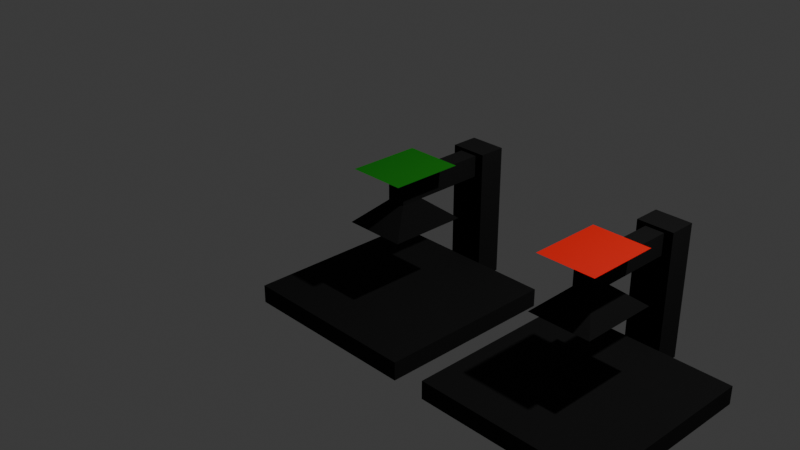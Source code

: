 # Source: GradingMachine.blend  (saved by Blender 4.2.66; exported with 4.5.12 LTS)
import bpy
from mathutils import Matrix  # noqa: F401  (used for matrix-valued properties, if any)

bpy.ops.wm.read_factory_settings(use_empty=True)
scene = bpy.context.scene
scene.name = 'Scene'

# ---- collections
col_collection = bpy.data.collections.new('Collection'); scene.collection.children.link(col_collection)

# ---- materials (node trees are filled in below, after node groups)
mat_material = bpy.data.materials.new('Material')
mat_material.alpha_threshold = 0.0
mat_material.roughness = 0.5
mat_material.line_color = (0.0, 0.0, 0.0, 1.0)
mat_material_001 = bpy.data.materials.new('Material.001')
mat_material_002 = bpy.data.materials.new('Material.002')

# ---- material node trees
mat_material.use_nodes = True; mat_material.node_tree.nodes.clear()
_N = mat_material.node_tree.nodes; _L = mat_material.node_tree.links
n0 = _N.new('ShaderNodeOutputMaterial'); n0.name = 'Material Output'; n0.location = (300, 300)
n1 = _N.new('ShaderNodeBsdfPrincipled'); n1.name = 'Principled BSDF'; n1.location = (10, 300)
n1.inputs[0].default_value = (0.0, 0.0, 0.0, 1.0)
n1.inputs[2].default_value = 1.0
n1.inputs[3].default_value = 1.45
_L.new(n1.outputs[0], n0.inputs[0])
n0.is_active_output = True
mat_material_001.use_nodes = True; mat_material_001.node_tree.nodes.clear()
_N = mat_material_001.node_tree.nodes; _L = mat_material_001.node_tree.links
n0 = _N.new('ShaderNodeBsdfPrincipled'); n0.name = 'Principled BSDF'; n0.location = (10, 300)
n0.inputs[0].default_value = (0.00514, 0.2088, 0.0, 1.0)
n1 = _N.new('ShaderNodeOutputMaterial'); n1.name = 'Material Output'; n1.location = (300, 300)
_L.new(n0.outputs[0], n1.inputs[0])
n1.is_active_output = True
mat_material_002.use_nodes = True; mat_material_002.node_tree.nodes.clear()
_N = mat_material_002.node_tree.nodes; _L = mat_material_002.node_tree.links
n0 = _N.new('ShaderNodeBsdfPrincipled'); n0.name = 'Principled BSDF'; n0.location = (10, 300)
n0.inputs[0].default_value = (0.8002, 0.005426, 0.0, 1.0)
n1 = _N.new('ShaderNodeOutputMaterial'); n1.name = 'Material Output'; n1.location = (300, 300)
_L.new(n0.outputs[0], n1.inputs[0])
n1.is_active_output = True

# ---- world
world_world = bpy.data.worlds.new('World'); scene.world = world_world
world_world.use_nodes = True; world_world.node_tree.nodes.clear()
_N = world_world.node_tree.nodes; _L = world_world.node_tree.links
n0 = _N.new('ShaderNodeOutputWorld'); n0.name = 'World Output'; n0.location = (300, 300)
n1 = _N.new('ShaderNodeBackground'); n1.name = 'Background'; n1.location = (10, 300)
n1.inputs[0].default_value = (0.05088, 0.05088, 0.05088, 1.0)
_L.new(n1.outputs[0], n0.inputs[0])
n0.is_active_output = True
world_world.color = (0.05088, 0.05088, 0.05088)
world_world.sun_shadow_jitter_overblur = 0.0

# ---- cameras
cam_camera = bpy.data.cameras.new('Camera')
cam_camera.clip_end = 100.0
cam_camera.ortho_scale = 7.314

# ---- lights
light_light = bpy.data.lights.new('Light', 'POINT')
light_light.energy = 1000.0
light_light.shadow_soft_size = 0.1

# ---- meshes
me_cube_002 = bpy.data.meshes.new('Cube.002')
me_cube_002.from_pydata([(-1.0, -1.0, -1.0), (-1.0, -1.0, -0.8004), (-1.0, 1.0, -1.0), (-1.0, 1.0, -0.8004), (1.0, -1.0, -1.0), (1.0, -1.0, -0.8004), (1.0, 1.0, -1.0), (1.0, 1.0, -0.8004), (0.6, 1.0, -1.0), (0.2, 1.0, -1.0), (-0.2, 1.0, -1.0), (-0.6, 1.0, -1.0), (-0.6, 1.0, -0.8004), (-0.2, 1.0, -0.8004), (0.2, 1.0, -0.8004), (0.6, 1.0, -0.8004), (-0.6, -1.0, -1.0), (-0.2, -1.0, -1.0), (0.2, -1.0, -1.0), (0.6, -1.0, -1.0), (0.6, -1.0, -0.8004), (0.2, -1.0, -0.8004), (-0.2, -1.0, -0.8004), (-0.6, -1.0, -0.8004), (0.2, 1.298, -1.0), (-0.2, 1.298, -1.0), (-0.2, 1.298, -0.8004), (0.2, 1.298, -0.8004), (-0.2, 1.0, 0.4653), (0.2, 1.0, 0.4653), (-0.2, 1.298, 0.4653), (0.2, 1.298, 0.4653), (-0.2, 1.298, -0.8004), (0.2, 1.298, -0.8004), (-0.2, 1.298, 0.4653), (0.2, 1.298, 0.4653), (-0.1028, 1.0, 0.1946), (0.1028, 1.0, 0.1946), (-0.1028, 1.0, 0.4311), (0.1028, 1.0, 0.4311), (-0.2, 1.0, -0.8004), (0.2, 1.0, -0.8004), (-0.2, 1.0, 0.4653), (0.2, 1.0, 0.4653), (-0.1028, -0.04312, 0.1946), (0.1028, -0.04312, 0.1946), (-0.1028, -0.04312, 0.4311), (0.1028, -0.04312, 0.4311), (-0.1028, 1.0, 0.1946), (0.1028, 1.0, 0.1946), (-0.1028, -0.04312, 0.1946), (0.1028, -0.04312, 0.1946), (-0.1028, 0.2148, 0.4311), (0.1028, 0.2148, 0.4311), (0.1028, 0.2148, 0.1946), (-0.1028, 0.2148, 0.1946), (0.1028, 0.2148, 0.1946), (-0.1028, 0.2148, 0.1946), (-0.3161, -0.3108, 0.5418), (0.3161, -0.3108, 0.5418), (-0.3161, 0.4824, 0.5418), (0.3161, 0.4824, 0.5418), (-0.3414, -0.3424, -0.0435), (0.3414, -0.3424, -0.0435), (0.3414, 0.514, -0.0435), (-0.3414, 0.514, -0.0435)], [], [(0, 1, 3, 2), (8, 15, 7, 6), (6, 7, 5, 4), (16, 23, 1, 0), (8, 6, 4, 19), (12, 3, 1, 23), (7, 15, 20, 5), (15, 14, 21, 20), (14, 13, 22, 21), (13, 12, 23, 22), (2, 11, 16, 0), (11, 10, 17, 16), (10, 9, 18, 17), (9, 8, 19, 18), (4, 5, 20, 19), (19, 20, 21, 18), (18, 21, 22, 17), (17, 22, 23, 16), (2, 3, 12, 11), (11, 12, 13, 10), (14, 9, 24, 27), (9, 14, 15, 8), (25, 26, 27, 24), (28, 13, 40, 42), (9, 10, 25, 24), (10, 13, 26, 25), (28, 29, 31, 30), (14, 27, 31, 29), (26, 30, 34, 32), (26, 13, 28, 30), (33, 32, 34, 35), (30, 31, 35, 34), (31, 27, 33, 35), (27, 26, 32, 33), (52, 46, 58, 60), (13, 14, 41, 40), (14, 29, 43, 41), (29, 28, 42, 43), (37, 36, 40, 41), (38, 39, 43, 42), (39, 37, 41, 43), (36, 38, 42, 40), (44, 45, 47, 46), (54, 53, 47, 45), (45, 44, 50, 51), (52, 55, 44, 46), (57, 56, 64, 65), (55, 36, 48, 57), (36, 37, 49, 48), (54, 45, 51, 56), (37, 54, 56, 49), (44, 55, 57, 50), (48, 49, 56, 57), (38, 36, 55, 52), (37, 39, 53, 54), (39, 38, 52, 53), (61, 60, 58, 59), (53, 52, 60, 61), (46, 47, 59, 58), (47, 53, 61, 59), (65, 64, 63, 62), (51, 50, 62, 63), (56, 51, 63, 64), (50, 57, 65, 62)])
me_cube_002.polygons.foreach_set('material_index', [0, 0, 0, 0, 0, 0, 0, 0, 0, 0, 0, 0, 0, 0, 0, 0, 0, 0, 0, 0, 0, 0, 0, 0, 0, 0, 0, 0, 0, 0, 0, 0, 0, 0, 0, 0, 0, 0, 0, 0, 0, 0, 0, 0, 0, 0, 0, 0, 0, 0, 0, 0, 0, 0, 0, 0, 1, 0, 0, 0, 0, 0, 0, 0])
_uv = me_cube_002.uv_layers.new(name='UVMap')
_uv.uv.foreach_set('vector', [0.375, 0.0, 0.625, 0.0, 0.625, 0.25, 0.375, 0.25, 0.375, 0.45, 0.625, 0.45, 0.625, 0.5, 0.375, 0.5, 0.375, 0.5, 0.625, 0.5, 0.625, 0.75, 0.375, 0.75, 0.375, 0.95, 0.625, 0.95, 0.625, 1.0, 0.375, 1.0, 0.325, 0.5, 0.375, 0.5, 0.375, 0.75, 0.325, 0.75, 0.825, 0.5, 0.875, 0.5, 0.875, 0.75, 0.825, 0.75, 0.625, 0.5, 0.675, 0.5, 0.675, 0.75, 0.625, 0.75, 0.675, 0.5, 0.725, 0.5, 0.725, 0.75, 0.675, 0.75, 0.725, 0.5, 0.775, 0.5, 0.775, 0.75, 0.725, 0.75, 0.775, 0.5, 0.825, 0.5, 0.825, 0.75, 0.775, 0.75, 0.125, 0.5, 0.175, 0.5, 0.175, 0.75, 0.125, 0.75, 0.175, 0.5, 0.225, 0.5, 0.225, 0.75, 0.175, 0.75, 0.225, 0.5, 0.275, 0.5, 0.275, 0.75, 0.225, 0.75, 0.275, 0.5, 0.325, 0.5, 0.325, 0.75, 0.275, 0.75, 0.375, 0.75, 0.625, 0.75, 0.625, 0.8, 0.375, 0.8, 0.375, 0.8, 0.625, 0.8, 0.625, 0.85, 0.375, 0.85, 0.375, 0.85, 0.625, 0.85, 0.625, 0.9, 0.375, 0.9, 0.375, 0.9, 0.625, 0.9, 0.625, 0.95, 0.375, 0.95, 0.375, 0.25, 0.625, 0.25, 0.625, 0.3, 0.375, 0.3, 0.375, 0.3, 0.625, 0.3, 0.625, 0.35, 0.375, 0.35, 0.625, 0.4, 0.375, 0.4, 0.375, 0.4, 0.625, 0.4, 0.375, 0.4, 0.625, 0.4, 0.625, 0.45, 0.375, 0.45, 0.375, 0.35, 0.625, 0.35, 0.625, 0.4, 0.375, 0.4, 0.0, 0.0, 0.0, 0.0, 0.0, 0.0, 0.0, 0.0, 0.275, 0.5, 0.225, 0.5, 0.225, 0.5, 0.275, 0.5, 0.375, 0.35, 0.625, 0.35, 0.625, 0.35, 0.375, 0.35, 0.775, 0.5, 0.725, 0.5, 0.725, 0.5, 0.775, 0.5, 0.625, 0.4, 0.625, 0.4, 0.625, 0.4, 0.625, 0.4, 0.625, 0.35, 0.625, 0.35, 0.625, 0.35, 0.625, 0.35, 0.625, 0.35, 0.625, 0.35, 0.625, 0.35, 0.625, 0.35, 0.625, 0.4, 0.625, 0.35, 0.625, 0.35, 0.625, 0.4, 0.775, 0.5, 0.725, 0.5, 0.725, 0.5, 0.775, 0.5, 0.625, 0.4, 0.625, 0.4, 0.625, 0.4, 0.625, 0.4, 0.625, 0.4, 0.625, 0.35, 0.625, 0.35, 0.625, 0.4, 0.7628, 0.5, 0.7628, 0.5, 0.7628, 0.5, 0.7628, 0.5, 0.775, 0.5, 0.725, 0.5, 0.725, 0.5, 0.775, 0.5, 0.0, 0.0, 0.0, 0.0, 0.0, 0.0, 0.0, 0.0, 0.725, 0.5, 0.775, 0.5, 0.775, 0.5, 0.725, 0.5, 0.7372, 0.5, 0.7628, 0.5, 0.775, 0.5, 0.725, 0.5, 0.7628, 0.5, 0.7372, 0.5, 0.725, 0.5, 0.775, 0.5, 0.7372, 0.5, 0.7372, 0.5, 0.725, 0.5, 0.725, 0.5, 0.7628, 0.5, 0.7628, 0.5, 0.775, 0.5, 0.775, 0.5, 0.7628, 0.5, 0.7372, 0.5, 0.7372, 0.5, 0.7628, 0.5, 0.7372, 0.5, 0.7372, 0.5, 0.7372, 0.5, 0.7372, 0.5, 0.7372, 0.5, 0.7628, 0.5, 0.7628, 0.5, 0.7372, 0.5, 0.7628, 0.5, 0.7628, 0.5, 0.7628, 0.5, 0.7628, 0.5, 0.7628, 0.5, 0.7372, 0.5, 0.7372, 0.5, 0.7628, 0.5, 0.7628, 0.5, 0.7628, 0.5, 0.7628, 0.5, 0.7628, 0.5, 0.7628, 0.5, 0.7372, 0.5, 0.7372, 0.5, 0.7628, 0.5, 0.7372, 0.5, 0.7372, 0.5, 0.7372, 0.5, 0.7372, 0.5, 0.7372, 0.5, 0.7372, 0.5, 0.7372, 0.5, 0.7372, 0.5, 0.7628, 0.5, 0.7628, 0.5, 0.7628, 0.5, 0.7628, 0.5, 0.7628, 0.5, 0.7372, 0.5, 0.7372, 0.5, 0.7628, 0.5, 0.7628, 0.5, 0.7628, 0.5, 0.7628, 0.5, 0.7628, 0.5, 0.7372, 0.5, 0.7372, 0.5, 0.7372, 0.5, 0.7372, 0.5, 0.7372, 0.5, 0.7628, 0.5, 0.7628, 0.5, 0.7372, 0.5, 0.7372, 0.5, 0.7628, 0.5, 0.7628, 0.5, 0.7372, 0.5, 0.7372, 0.5, 0.7628, 0.5, 0.7628, 0.5, 0.7372, 0.5, 0.7628, 0.5, 0.7372, 0.5, 0.7372, 0.5, 0.7628, 0.5, 0.7372, 0.5, 0.7372, 0.5, 0.7372, 0.5, 0.7372, 0.5, 0.7628, 0.5, 0.7372, 0.5, 0.7372, 0.5, 0.7628, 0.5, 0.7372, 0.5, 0.7628, 0.5, 0.7628, 0.5, 0.7372, 0.5, 0.7372, 0.5, 0.7372, 0.5, 0.7372, 0.5, 0.7372, 0.5, 0.7628, 0.5, 0.7628, 0.5, 0.7628, 0.5, 0.7628, 0.5])
me_cube_002.materials.append(mat_material)
me_cube_002.materials.append(mat_material_001)
me_cube_002.update()
me_cube_003 = bpy.data.meshes.new('Cube.003')
me_cube_003.from_pydata([(-1.0, -1.0, -1.0), (-1.0, -1.0, -0.8004), (-1.0, 1.0, -1.0), (-1.0, 1.0, -0.8004), (1.0, -1.0, -1.0), (1.0, -1.0, -0.8004), (1.0, 1.0, -1.0), (1.0, 1.0, -0.8004), (0.6, 1.0, -1.0), (0.2, 1.0, -1.0), (-0.2, 1.0, -1.0), (-0.6, 1.0, -1.0), (-0.6, 1.0, -0.8004), (-0.2, 1.0, -0.8004), (0.2, 1.0, -0.8004), (0.6, 1.0, -0.8004), (-0.6, -1.0, -1.0), (-0.2, -1.0, -1.0), (0.2, -1.0, -1.0), (0.6, -1.0, -1.0), (0.6, -1.0, -0.8004), (0.2, -1.0, -0.8004), (-0.2, -1.0, -0.8004), (-0.6, -1.0, -0.8004), (0.2, 1.298, -1.0), (-0.2, 1.298, -1.0), (-0.2, 1.298, -0.8004), (0.2, 1.298, -0.8004), (-0.2, 1.0, 0.4653), (0.2, 1.0, 0.4653), (-0.2, 1.298, 0.4653), (0.2, 1.298, 0.4653), (-0.2, 1.298, -0.8004), (0.2, 1.298, -0.8004), (-0.2, 1.298, 0.4653), (0.2, 1.298, 0.4653), (-0.1028, 1.0, 0.1946), (0.1028, 1.0, 0.1946), (-0.1028, 1.0, 0.4311), (0.1028, 1.0, 0.4311), (-0.2, 1.0, -0.8004), (0.2, 1.0, -0.8004), (-0.2, 1.0, 0.4653), (0.2, 1.0, 0.4653), (-0.1028, -0.04312, 0.1946), (0.1028, -0.04312, 0.1946), (-0.1028, -0.04312, 0.4311), (0.1028, -0.04312, 0.4311), (-0.1028, 1.0, 0.1946), (0.1028, 1.0, 0.1946), (-0.1028, -0.04312, 0.1946), (0.1028, -0.04312, 0.1946), (-0.1028, 0.2148, 0.4311), (0.1028, 0.2148, 0.4311), (0.1028, 0.2148, 0.1946), (-0.1028, 0.2148, 0.1946), (0.1028, 0.2148, 0.1946), (-0.1028, 0.2148, 0.1946), (-0.3161, -0.3108, 0.5418), (0.3161, -0.3108, 0.5418), (-0.3161, 0.4824, 0.5418), (0.3161, 0.4824, 0.5418), (-0.3414, -0.3424, -0.0435), (0.3414, -0.3424, -0.0435), (0.3414, 0.514, -0.0435), (-0.3414, 0.514, -0.0435)], [], [(0, 1, 3, 2), (8, 15, 7, 6), (6, 7, 5, 4), (16, 23, 1, 0), (8, 6, 4, 19), (12, 3, 1, 23), (7, 15, 20, 5), (15, 14, 21, 20), (14, 13, 22, 21), (13, 12, 23, 22), (2, 11, 16, 0), (11, 10, 17, 16), (10, 9, 18, 17), (9, 8, 19, 18), (4, 5, 20, 19), (19, 20, 21, 18), (18, 21, 22, 17), (17, 22, 23, 16), (2, 3, 12, 11), (11, 12, 13, 10), (14, 9, 24, 27), (9, 14, 15, 8), (25, 26, 27, 24), (28, 13, 40, 42), (9, 10, 25, 24), (10, 13, 26, 25), (28, 29, 31, 30), (14, 27, 31, 29), (26, 30, 34, 32), (26, 13, 28, 30), (33, 32, 34, 35), (30, 31, 35, 34), (31, 27, 33, 35), (27, 26, 32, 33), (52, 46, 58, 60), (13, 14, 41, 40), (14, 29, 43, 41), (29, 28, 42, 43), (37, 36, 40, 41), (38, 39, 43, 42), (39, 37, 41, 43), (36, 38, 42, 40), (44, 45, 47, 46), (54, 53, 47, 45), (45, 44, 50, 51), (52, 55, 44, 46), (57, 56, 64, 65), (55, 36, 48, 57), (36, 37, 49, 48), (54, 45, 51, 56), (37, 54, 56, 49), (44, 55, 57, 50), (48, 49, 56, 57), (38, 36, 55, 52), (37, 39, 53, 54), (39, 38, 52, 53), (61, 60, 58, 59), (53, 52, 60, 61), (46, 47, 59, 58), (47, 53, 61, 59), (65, 64, 63, 62), (51, 50, 62, 63), (56, 51, 63, 64), (50, 57, 65, 62)])
me_cube_003.polygons.foreach_set('material_index', [0, 0, 0, 0, 0, 0, 0, 0, 0, 0, 0, 0, 0, 0, 0, 0, 0, 0, 0, 0, 0, 0, 0, 0, 0, 0, 0, 0, 0, 0, 0, 0, 0, 0, 0, 0, 0, 0, 0, 0, 0, 0, 0, 0, 0, 0, 0, 0, 0, 0, 0, 0, 0, 0, 0, 0, 1, 0, 0, 0, 0, 0, 0, 0])
_uv = me_cube_003.uv_layers.new(name='UVMap')
_uv.uv.foreach_set('vector', [0.375, 0.0, 0.625, 0.0, 0.625, 0.25, 0.375, 0.25, 0.375, 0.45, 0.625, 0.45, 0.625, 0.5, 0.375, 0.5, 0.375, 0.5, 0.625, 0.5, 0.625, 0.75, 0.375, 0.75, 0.375, 0.95, 0.625, 0.95, 0.625, 1.0, 0.375, 1.0, 0.325, 0.5, 0.375, 0.5, 0.375, 0.75, 0.325, 0.75, 0.825, 0.5, 0.875, 0.5, 0.875, 0.75, 0.825, 0.75, 0.625, 0.5, 0.675, 0.5, 0.675, 0.75, 0.625, 0.75, 0.675, 0.5, 0.725, 0.5, 0.725, 0.75, 0.675, 0.75, 0.725, 0.5, 0.775, 0.5, 0.775, 0.75, 0.725, 0.75, 0.775, 0.5, 0.825, 0.5, 0.825, 0.75, 0.775, 0.75, 0.125, 0.5, 0.175, 0.5, 0.175, 0.75, 0.125, 0.75, 0.175, 0.5, 0.225, 0.5, 0.225, 0.75, 0.175, 0.75, 0.225, 0.5, 0.275, 0.5, 0.275, 0.75, 0.225, 0.75, 0.275, 0.5, 0.325, 0.5, 0.325, 0.75, 0.275, 0.75, 0.375, 0.75, 0.625, 0.75, 0.625, 0.8, 0.375, 0.8, 0.375, 0.8, 0.625, 0.8, 0.625, 0.85, 0.375, 0.85, 0.375, 0.85, 0.625, 0.85, 0.625, 0.9, 0.375, 0.9, 0.375, 0.9, 0.625, 0.9, 0.625, 0.95, 0.375, 0.95, 0.375, 0.25, 0.625, 0.25, 0.625, 0.3, 0.375, 0.3, 0.375, 0.3, 0.625, 0.3, 0.625, 0.35, 0.375, 0.35, 0.625, 0.4, 0.375, 0.4, 0.375, 0.4, 0.625, 0.4, 0.375, 0.4, 0.625, 0.4, 0.625, 0.45, 0.375, 0.45, 0.375, 0.35, 0.625, 0.35, 0.625, 0.4, 0.375, 0.4, 0.0, 0.0, 0.0, 0.0, 0.0, 0.0, 0.0, 0.0, 0.275, 0.5, 0.225, 0.5, 0.225, 0.5, 0.275, 0.5, 0.375, 0.35, 0.625, 0.35, 0.625, 0.35, 0.375, 0.35, 0.775, 0.5, 0.725, 0.5, 0.725, 0.5, 0.775, 0.5, 0.625, 0.4, 0.625, 0.4, 0.625, 0.4, 0.625, 0.4, 0.625, 0.35, 0.625, 0.35, 0.625, 0.35, 0.625, 0.35, 0.625, 0.35, 0.625, 0.35, 0.625, 0.35, 0.625, 0.35, 0.625, 0.4, 0.625, 0.35, 0.625, 0.35, 0.625, 0.4, 0.775, 0.5, 0.725, 0.5, 0.725, 0.5, 0.775, 0.5, 0.625, 0.4, 0.625, 0.4, 0.625, 0.4, 0.625, 0.4, 0.625, 0.4, 0.625, 0.35, 0.625, 0.35, 0.625, 0.4, 0.7628, 0.5, 0.7628, 0.5, 0.7628, 0.5, 0.7628, 0.5, 0.775, 0.5, 0.725, 0.5, 0.725, 0.5, 0.775, 0.5, 0.0, 0.0, 0.0, 0.0, 0.0, 0.0, 0.0, 0.0, 0.725, 0.5, 0.775, 0.5, 0.775, 0.5, 0.725, 0.5, 0.7372, 0.5, 0.7628, 0.5, 0.775, 0.5, 0.725, 0.5, 0.7628, 0.5, 0.7372, 0.5, 0.725, 0.5, 0.775, 0.5, 0.7372, 0.5, 0.7372, 0.5, 0.725, 0.5, 0.725, 0.5, 0.7628, 0.5, 0.7628, 0.5, 0.775, 0.5, 0.775, 0.5, 0.7628, 0.5, 0.7372, 0.5, 0.7372, 0.5, 0.7628, 0.5, 0.7372, 0.5, 0.7372, 0.5, 0.7372, 0.5, 0.7372, 0.5, 0.7372, 0.5, 0.7628, 0.5, 0.7628, 0.5, 0.7372, 0.5, 0.7628, 0.5, 0.7628, 0.5, 0.7628, 0.5, 0.7628, 0.5, 0.7628, 0.5, 0.7372, 0.5, 0.7372, 0.5, 0.7628, 0.5, 0.7628, 0.5, 0.7628, 0.5, 0.7628, 0.5, 0.7628, 0.5, 0.7628, 0.5, 0.7372, 0.5, 0.7372, 0.5, 0.7628, 0.5, 0.7372, 0.5, 0.7372, 0.5, 0.7372, 0.5, 0.7372, 0.5, 0.7372, 0.5, 0.7372, 0.5, 0.7372, 0.5, 0.7372, 0.5, 0.7628, 0.5, 0.7628, 0.5, 0.7628, 0.5, 0.7628, 0.5, 0.7628, 0.5, 0.7372, 0.5, 0.7372, 0.5, 0.7628, 0.5, 0.7628, 0.5, 0.7628, 0.5, 0.7628, 0.5, 0.7628, 0.5, 0.7372, 0.5, 0.7372, 0.5, 0.7372, 0.5, 0.7372, 0.5, 0.7372, 0.5, 0.7628, 0.5, 0.7628, 0.5, 0.7372, 0.5, 0.7372, 0.5, 0.7628, 0.5, 0.7628, 0.5, 0.7372, 0.5, 0.7372, 0.5, 0.7628, 0.5, 0.7628, 0.5, 0.7372, 0.5, 0.7628, 0.5, 0.7372, 0.5, 0.7372, 0.5, 0.7628, 0.5, 0.7372, 0.5, 0.7372, 0.5, 0.7372, 0.5, 0.7372, 0.5, 0.7628, 0.5, 0.7372, 0.5, 0.7372, 0.5, 0.7628, 0.5, 0.7372, 0.5, 0.7628, 0.5, 0.7628, 0.5, 0.7372, 0.5, 0.7372, 0.5, 0.7372, 0.5, 0.7372, 0.5, 0.7372, 0.5, 0.7628, 0.5, 0.7628, 0.5, 0.7628, 0.5, 0.7628, 0.5])
me_cube_003.materials.append(mat_material)
me_cube_003.materials.append(mat_material_002)
me_cube_003.update()

# ---- objects
ob_light = bpy.data.objects.new('Light', light_light)
ob_camera = bpy.data.objects.new('Camera', cam_camera)
ob_cube = bpy.data.objects.new('Cube', me_cube_002)
ob_cube_001 = bpy.data.objects.new('Cube.001', me_cube_003)

# ---- transforms, parenting, visibility, modifiers, constraints
ob_light.location = (4.076, 1.005, 5.904)
ob_light.rotation_euler = (0.6503, 0.05522, 1.866)
ob_light.lock_rotations_4d = False
ob_light.empty_display_type = 'ARROWS'
ob_light.color = (0.0, 0.0, 0.0, 0.0)
ob_light.lineart.crease_threshold = 0.0
ob_camera.location = (7.359, -6.926, 4.958)
ob_camera.rotation_euler = (1.109, 0.0, 0.8149)
ob_camera.lock_rotations_4d = False
ob_camera.empty_display_type = 'ARROWS'
ob_camera.color = (0.0, 0.0, 0.0, 0.0)
ob_camera.display_type = 'WIRE'
ob_camera.lineart.crease_threshold = 0.0
ob_cube.location = (0.0, 0.0, 0.0)
ob_cube_001.location = (2.324, 0.03862, -0.05938)

# ---- collection membership
col_collection.objects.link(ob_light)
col_collection.objects.link(ob_camera)
col_collection.objects.link(ob_cube)
col_collection.objects.link(ob_cube_001)

# ---- scene / render settings (as saved in the file)
scene.camera = ob_camera
scene.frame_start = 1; scene.frame_end = 250; scene.frame_set(1)
scene.render.engine = 'BLENDER_EEVEE_NEXT'
bpy.context.view_layer.update()
